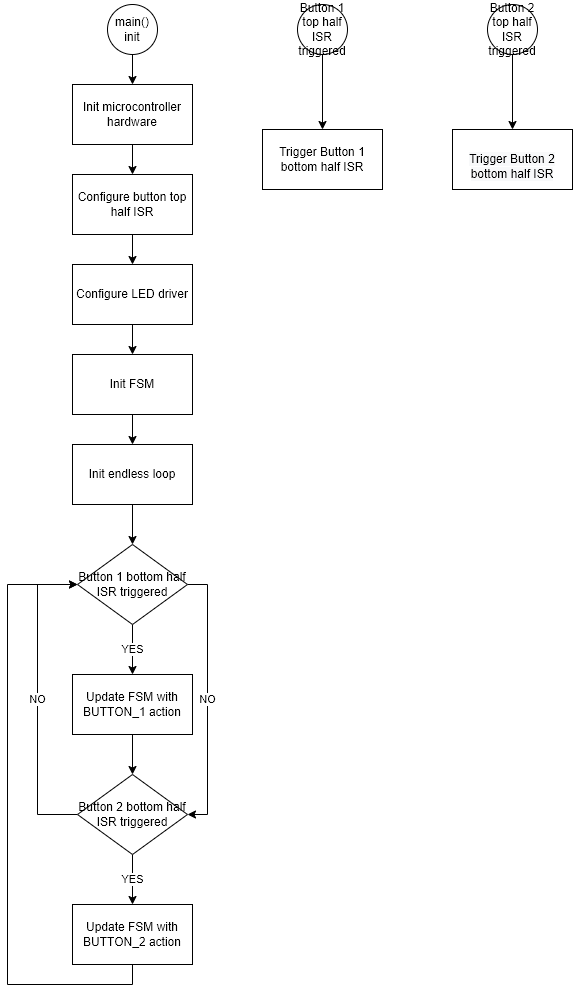

The diagram above was exported from draw.io. Its source (the exported page's mxGraphModel, read from the mxfile embedded in the PNG):
<mxGraphModel dx="1038" dy="631" grid="1" gridSize="10" guides="1" tooltips="1" connect="1" arrows="1" fold="1" page="1" pageScale="1" pageWidth="827" pageHeight="1169" math="0" shadow="0">
  <root>
    <mxCell id="yXzaJ_kgqJx7l5HT-3Mz-0" />
    <mxCell id="yXzaJ_kgqJx7l5HT-3Mz-1" parent="yXzaJ_kgqJx7l5HT-3Mz-0" />
    <mxCell id="yXzaJ_kgqJx7l5HT-3Mz-5" value="" style="edgeStyle=orthogonalEdgeStyle;rounded=0;orthogonalLoop=1;jettySize=auto;html=1;endArrow=classic;endFill=1;" edge="1" parent="yXzaJ_kgqJx7l5HT-3Mz-1" source="yXzaJ_kgqJx7l5HT-3Mz-2" target="yXzaJ_kgqJx7l5HT-3Mz-3">
      <mxGeometry relative="1" as="geometry" />
    </mxCell>
    <mxCell id="yXzaJ_kgqJx7l5HT-3Mz-2" value="main() init" style="ellipse;whiteSpace=wrap;html=1;aspect=fixed;" vertex="1" parent="yXzaJ_kgqJx7l5HT-3Mz-1">
      <mxGeometry x="160" y="50" width="50" height="50" as="geometry" />
    </mxCell>
    <mxCell id="yXzaJ_kgqJx7l5HT-3Mz-6" value="" style="edgeStyle=orthogonalEdgeStyle;rounded=0;orthogonalLoop=1;jettySize=auto;html=1;endArrow=classic;endFill=1;" edge="1" parent="yXzaJ_kgqJx7l5HT-3Mz-1" source="yXzaJ_kgqJx7l5HT-3Mz-3" target="yXzaJ_kgqJx7l5HT-3Mz-4">
      <mxGeometry relative="1" as="geometry" />
    </mxCell>
    <mxCell id="yXzaJ_kgqJx7l5HT-3Mz-3" value="Init microcontroller hardware" style="rounded=0;whiteSpace=wrap;html=1;" vertex="1" parent="yXzaJ_kgqJx7l5HT-3Mz-1">
      <mxGeometry x="125" y="130" width="120" height="60" as="geometry" />
    </mxCell>
    <mxCell id="yXzaJ_kgqJx7l5HT-3Mz-8" value="" style="edgeStyle=orthogonalEdgeStyle;rounded=0;orthogonalLoop=1;jettySize=auto;html=1;endArrow=classic;endFill=1;" edge="1" parent="yXzaJ_kgqJx7l5HT-3Mz-1" source="yXzaJ_kgqJx7l5HT-3Mz-4" target="yXzaJ_kgqJx7l5HT-3Mz-7">
      <mxGeometry relative="1" as="geometry" />
    </mxCell>
    <mxCell id="yXzaJ_kgqJx7l5HT-3Mz-4" value="Configure button top half ISR" style="rounded=0;whiteSpace=wrap;html=1;" vertex="1" parent="yXzaJ_kgqJx7l5HT-3Mz-1">
      <mxGeometry x="125" y="220" width="120" height="60" as="geometry" />
    </mxCell>
    <mxCell id="yXzaJ_kgqJx7l5HT-3Mz-10" value="" style="edgeStyle=orthogonalEdgeStyle;rounded=0;orthogonalLoop=1;jettySize=auto;html=1;endArrow=classic;endFill=1;" edge="1" parent="yXzaJ_kgqJx7l5HT-3Mz-1" source="yXzaJ_kgqJx7l5HT-3Mz-7" target="yXzaJ_kgqJx7l5HT-3Mz-9">
      <mxGeometry relative="1" as="geometry" />
    </mxCell>
    <mxCell id="yXzaJ_kgqJx7l5HT-3Mz-7" value="Configure LED driver" style="rounded=0;whiteSpace=wrap;html=1;" vertex="1" parent="yXzaJ_kgqJx7l5HT-3Mz-1">
      <mxGeometry x="125" y="310" width="120" height="60" as="geometry" />
    </mxCell>
    <mxCell id="yXzaJ_kgqJx7l5HT-3Mz-12" value="" style="edgeStyle=orthogonalEdgeStyle;rounded=0;orthogonalLoop=1;jettySize=auto;html=1;endArrow=classic;endFill=1;" edge="1" parent="yXzaJ_kgqJx7l5HT-3Mz-1" source="yXzaJ_kgqJx7l5HT-3Mz-9" target="yXzaJ_kgqJx7l5HT-3Mz-11">
      <mxGeometry relative="1" as="geometry" />
    </mxCell>
    <mxCell id="yXzaJ_kgqJx7l5HT-3Mz-9" value="Init FSM" style="rounded=0;whiteSpace=wrap;html=1;" vertex="1" parent="yXzaJ_kgqJx7l5HT-3Mz-1">
      <mxGeometry x="125" y="400" width="120" height="60" as="geometry" />
    </mxCell>
    <mxCell id="yXzaJ_kgqJx7l5HT-3Mz-14" value="" style="edgeStyle=orthogonalEdgeStyle;rounded=0;orthogonalLoop=1;jettySize=auto;html=1;endArrow=classic;endFill=1;" edge="1" parent="yXzaJ_kgqJx7l5HT-3Mz-1" source="yXzaJ_kgqJx7l5HT-3Mz-11" target="yXzaJ_kgqJx7l5HT-3Mz-13">
      <mxGeometry relative="1" as="geometry" />
    </mxCell>
    <mxCell id="yXzaJ_kgqJx7l5HT-3Mz-11" value="Init endless loop" style="rounded=0;whiteSpace=wrap;html=1;" vertex="1" parent="yXzaJ_kgqJx7l5HT-3Mz-1">
      <mxGeometry x="125" y="490" width="120" height="60" as="geometry" />
    </mxCell>
    <mxCell id="yXzaJ_kgqJx7l5HT-3Mz-16" value="YES" style="edgeStyle=orthogonalEdgeStyle;rounded=0;orthogonalLoop=1;jettySize=auto;html=1;endArrow=classic;endFill=1;" edge="1" parent="yXzaJ_kgqJx7l5HT-3Mz-1" source="yXzaJ_kgqJx7l5HT-3Mz-13" target="yXzaJ_kgqJx7l5HT-3Mz-15">
      <mxGeometry relative="1" as="geometry" />
    </mxCell>
    <mxCell id="yXzaJ_kgqJx7l5HT-3Mz-24" value="NO" style="edgeStyle=orthogonalEdgeStyle;rounded=0;orthogonalLoop=1;jettySize=auto;html=1;exitX=1;exitY=0.5;exitDx=0;exitDy=0;entryX=1;entryY=0.5;entryDx=0;entryDy=0;endArrow=classic;endFill=1;" edge="1" parent="yXzaJ_kgqJx7l5HT-3Mz-1" source="yXzaJ_kgqJx7l5HT-3Mz-13" target="yXzaJ_kgqJx7l5HT-3Mz-18">
      <mxGeometry relative="1" as="geometry" />
    </mxCell>
    <mxCell id="yXzaJ_kgqJx7l5HT-3Mz-13" value="Button 1 bottom half ISR triggered" style="rhombus;whiteSpace=wrap;html=1;rounded=0;" vertex="1" parent="yXzaJ_kgqJx7l5HT-3Mz-1">
      <mxGeometry x="130" y="590" width="110" height="80" as="geometry" />
    </mxCell>
    <mxCell id="yXzaJ_kgqJx7l5HT-3Mz-20" value="" style="edgeStyle=orthogonalEdgeStyle;rounded=0;orthogonalLoop=1;jettySize=auto;html=1;endArrow=classic;endFill=1;" edge="1" parent="yXzaJ_kgqJx7l5HT-3Mz-1" source="yXzaJ_kgqJx7l5HT-3Mz-15" target="yXzaJ_kgqJx7l5HT-3Mz-18">
      <mxGeometry relative="1" as="geometry" />
    </mxCell>
    <mxCell id="yXzaJ_kgqJx7l5HT-3Mz-15" value="Update FSM with BUTTON_1 action" style="whiteSpace=wrap;html=1;rounded=0;" vertex="1" parent="yXzaJ_kgqJx7l5HT-3Mz-1">
      <mxGeometry x="125" y="720" width="120" height="60" as="geometry" />
    </mxCell>
    <mxCell id="yXzaJ_kgqJx7l5HT-3Mz-17" value="YES" style="edgeStyle=orthogonalEdgeStyle;rounded=0;orthogonalLoop=1;jettySize=auto;html=1;endArrow=classic;endFill=1;" edge="1" parent="yXzaJ_kgqJx7l5HT-3Mz-1" source="yXzaJ_kgqJx7l5HT-3Mz-18" target="yXzaJ_kgqJx7l5HT-3Mz-19">
      <mxGeometry relative="1" as="geometry" />
    </mxCell>
    <mxCell id="yXzaJ_kgqJx7l5HT-3Mz-22" value="NO" style="edgeStyle=orthogonalEdgeStyle;rounded=0;orthogonalLoop=1;jettySize=auto;html=1;exitX=0;exitY=0.5;exitDx=0;exitDy=0;entryX=0;entryY=0.5;entryDx=0;entryDy=0;endArrow=classic;endFill=1;" edge="1" parent="yXzaJ_kgqJx7l5HT-3Mz-1" source="yXzaJ_kgqJx7l5HT-3Mz-18" target="yXzaJ_kgqJx7l5HT-3Mz-13">
      <mxGeometry relative="1" as="geometry">
        <Array as="points">
          <mxPoint x="90" y="860" />
          <mxPoint x="90" y="630" />
        </Array>
      </mxGeometry>
    </mxCell>
    <mxCell id="yXzaJ_kgqJx7l5HT-3Mz-18" value="Button 2 bottom half ISR triggered" style="rhombus;whiteSpace=wrap;html=1;rounded=0;" vertex="1" parent="yXzaJ_kgqJx7l5HT-3Mz-1">
      <mxGeometry x="130" y="820" width="110" height="80" as="geometry" />
    </mxCell>
    <mxCell id="yXzaJ_kgqJx7l5HT-3Mz-23" style="edgeStyle=orthogonalEdgeStyle;rounded=0;orthogonalLoop=1;jettySize=auto;html=1;exitX=0.5;exitY=1;exitDx=0;exitDy=0;entryX=0;entryY=0.5;entryDx=0;entryDy=0;endArrow=classic;endFill=1;" edge="1" parent="yXzaJ_kgqJx7l5HT-3Mz-1" source="yXzaJ_kgqJx7l5HT-3Mz-19" target="yXzaJ_kgqJx7l5HT-3Mz-13">
      <mxGeometry relative="1" as="geometry">
        <Array as="points">
          <mxPoint x="185" y="1030" />
          <mxPoint x="60" y="1030" />
          <mxPoint x="60" y="630" />
        </Array>
      </mxGeometry>
    </mxCell>
    <mxCell id="yXzaJ_kgqJx7l5HT-3Mz-19" value="Update FSM with BUTTON_2 action" style="whiteSpace=wrap;html=1;rounded=0;" vertex="1" parent="yXzaJ_kgqJx7l5HT-3Mz-1">
      <mxGeometry x="125" y="950" width="120" height="60" as="geometry" />
    </mxCell>
    <mxCell id="yXzaJ_kgqJx7l5HT-3Mz-28" value="" style="edgeStyle=orthogonalEdgeStyle;rounded=0;orthogonalLoop=1;jettySize=auto;html=1;endArrow=classic;endFill=1;" edge="1" parent="yXzaJ_kgqJx7l5HT-3Mz-1" source="yXzaJ_kgqJx7l5HT-3Mz-25" target="yXzaJ_kgqJx7l5HT-3Mz-27">
      <mxGeometry relative="1" as="geometry" />
    </mxCell>
    <mxCell id="yXzaJ_kgqJx7l5HT-3Mz-25" value="Button 1 top half ISR triggered" style="ellipse;whiteSpace=wrap;html=1;aspect=fixed;" vertex="1" parent="yXzaJ_kgqJx7l5HT-3Mz-1">
      <mxGeometry x="350" y="50" width="50" height="50" as="geometry" />
    </mxCell>
    <mxCell id="yXzaJ_kgqJx7l5HT-3Mz-30" value="" style="edgeStyle=orthogonalEdgeStyle;rounded=0;orthogonalLoop=1;jettySize=auto;html=1;endArrow=classic;endFill=1;" edge="1" parent="yXzaJ_kgqJx7l5HT-3Mz-1" source="yXzaJ_kgqJx7l5HT-3Mz-26" target="yXzaJ_kgqJx7l5HT-3Mz-29">
      <mxGeometry relative="1" as="geometry" />
    </mxCell>
    <mxCell id="yXzaJ_kgqJx7l5HT-3Mz-26" value="Button 2 top half ISR triggered" style="ellipse;whiteSpace=wrap;html=1;aspect=fixed;" vertex="1" parent="yXzaJ_kgqJx7l5HT-3Mz-1">
      <mxGeometry x="540" y="50" width="50" height="50" as="geometry" />
    </mxCell>
    <mxCell id="yXzaJ_kgqJx7l5HT-3Mz-27" value="Trigger Button 1 bottom half ISR" style="whiteSpace=wrap;html=1;" vertex="1" parent="yXzaJ_kgqJx7l5HT-3Mz-1">
      <mxGeometry x="315" y="175" width="120" height="60" as="geometry" />
    </mxCell>
    <mxCell id="yXzaJ_kgqJx7l5HT-3Mz-29" value="&lt;br&gt;&lt;span style=&quot;color: rgb(0 , 0 , 0) ; font-family: &amp;#34;helvetica&amp;#34; ; font-size: 12px ; font-style: normal ; font-weight: 400 ; letter-spacing: normal ; text-align: center ; text-indent: 0px ; text-transform: none ; word-spacing: 0px ; background-color: rgb(248 , 249 , 250) ; display: inline ; float: none&quot;&gt;Trigger Button 2 bottom half ISR&lt;/span&gt;&lt;br&gt;" style="whiteSpace=wrap;html=1;" vertex="1" parent="yXzaJ_kgqJx7l5HT-3Mz-1">
      <mxGeometry x="505" y="175" width="120" height="60" as="geometry" />
    </mxCell>
  </root>
</mxGraphModel>